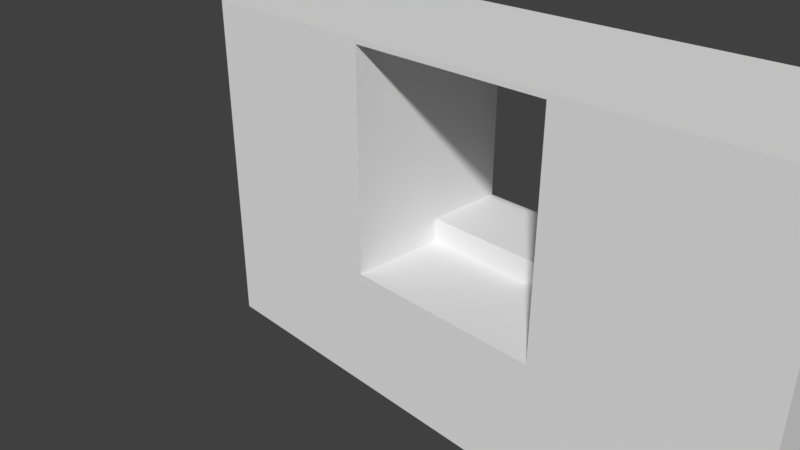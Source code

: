 # Source: SwimmingPoolRoomWallEntrance_1.85x6x3.5.blend  (saved by Blender 2.79.0; exported with 4.5.12 LTS)
import bpy
from mathutils import Matrix  # noqa: F401  (used for matrix-valued properties, if any)

bpy.ops.wm.read_factory_settings(use_empty=True)
scene = bpy.context.scene
scene.name = 'Scene'

# ---- collections
col_collection_1 = bpy.data.collections.new('Collection 1'); scene.collection.children.link(col_collection_1)

# ---- materials (node trees are filled in below, after node groups)
mat_pooltilesbrown1 = bpy.data.materials.new('PoolTilesBrown1')
mat_pooltilesbrown1.alpha_threshold = 0.0
mat_pooltilesbrown1.use_transparent_shadow = False
mat_pooltilesbrown1.roughness = 0.5
mat_pooltilesbrown1.specular_intensity = 0.0
mat_pooltilesbrown1.line_color = (0.0, 0.0, 0.0, 1.0)
mat_marbleblack = bpy.data.materials.new('MarbleBlack')
mat_marbleblack.alpha_threshold = 0.0
mat_marbleblack.use_transparent_shadow = False
mat_marbleblack.roughness = 0.5
mat_marbleblack.specular_intensity = 0.1
mat_mosaicboat = bpy.data.materials.new('MosaicBoat')
mat_mosaicboat.alpha_threshold = 0.0
mat_mosaicboat.use_transparent_shadow = False
mat_mosaicboat.roughness = 0.5
mat_mosaicboat.specular_intensity = 0.0

# ---- material node trees

# ---- world
world_world = bpy.data.worlds.new('World'); scene.world = world_world
world_world.color = (0.05088, 0.05088, 0.05088)
world_world.use_sun_shadow = False
world_world.sun_shadow_jitter_overblur = 0.0
world_world.cycles.sampling_method = 'MANUAL'

# ---- cameras
cam_camera = bpy.data.cameras.new('Camera')
cam_camera.clip_end = 100.0
cam_camera.lens = 35.0
cam_camera.sensor_width = 32.0
cam_camera.sensor_height = 18.0
cam_camera.ortho_scale = 7.314
cam_camera.dof.focus_distance = 0.0
cam_camera.dof.aperture_fstop = 128.0

# ---- meshes
me_swimmingpoolroomwallentrance_1_85x6x3_5 = bpy.data.meshes.new('SwimmingPoolRoomWallEntrance_1.85x6x3.5')
me_swimmingpoolroomwallentrance_1_85x6x3_5.from_pydata([(6.0, 0.0, 0.0), (6.0, 8.087e-08, 1.85), (-1.192e-07, 8.087e-08, 1.85), (3.576e-07, -1.821e-14, -4.172e-07), (2.0, 3.5, -2.98e-08), (4.0, 3.5, 1.49e-07), (9.189e-08, 3.5, -2.086e-07), (-3.253e-07, 3.5, 1.85), (4.0, -6.217e-15, -1.341e-07), (2.0, -1.199e-14, -2.831e-07), (4.0, 8.087e-08, 1.85), (2.0, 8.087e-08, 1.85), (6.0, 3.5, 1.85), (6.0, 3.5, 3.278e-07), (4.0, 1.25, 1.85), (2.0, 1.25, 1.85), (4.0, 1.25, 0.85), (2.0, 1.25, 0.85), (6.0, 1.5, 4.172e-07), (6.0, 1.5, 1.85), (-3.551e-07, 1.5, 1.85), (6.209e-08, 1.5, -1.192e-07), (4.0, 1.5, 2.384e-07), (2.0, 1.5, 5.96e-08), (4.0, 1.5, 1.85), (2.0, 1.5, 1.85), (4.0, 1.5, 0.85), (2.0, 1.5, 0.85), (4.0, 3.5, 1.85), (2.0, 3.5, 1.85), (4.0, 3.5, 0.85), (2.0, 3.5, 0.85), (2.0, 3.45, -2.98e-08), (2.0, 3.45, 0.85), (4.0, 3.45, 1.49e-07), (4.0, 3.45, 0.85), (2.0, 3.45, 1.85), (4.0, 3.45, 1.85), (6.0, 1.25, 1.85), (-2.372e-07, 1.25, 1.85)], [], [(3, 21, 23, 9), (9, 11, 2, 3), (2, 39, 20, 21, 3), (24, 19, 12, 28), (8, 22, 18, 0), (4, 6, 7, 29, 31), (20, 39, 15, 25), (10, 14, 15, 11), (16, 14, 24, 26), (16, 17, 15, 14), (0, 1, 10, 8), (8, 10, 11, 9), (9, 23, 22, 8), (26, 24, 28, 30), (19, 18, 13, 12), (27, 23, 4, 31), (22, 23, 27, 26), (25, 27, 31, 29), (15, 17, 27, 25), (21, 20, 7, 6), (13, 5, 30, 28, 12), (23, 21, 6, 4), (18, 22, 5, 13), (17, 16, 26, 27), (0, 18, 19, 38, 1), (22, 26, 30, 5), (20, 25, 29, 7), (5, 30, 35, 34), (32, 34, 35, 37, 36, 33), (4, 5, 34, 32), (30, 28, 37, 35), (29, 31, 33, 36), (28, 29, 36, 37), (31, 4, 32, 33), (5, 4, 29, 28), (24, 14, 38, 19), (1, 38, 14, 10), (2, 11, 15, 39)])
me_swimmingpoolroomwallentrance_1_85x6x3_5.polygons.foreach_set('material_index', [1, 1, 1, 2, 1, 0, 1, 1, 1, 1, 1, 1, 1, 1, 1, 1, 1, 1, 1, 1, 0, 1, 1, 1, 1, 1, 2, 1, 1, 1, 1, 1, 1, 1, 0, 1, 1, 1])
_uv = me_swimmingpoolroomwallentrance_1_85x6x3_5.uv_layers.new(name='UVMap')
_uv.uv.foreach_set('vector', [1.557, -0.003349, 2.614, -0.00335, 2.614, 1.339, 1.557, 1.339, -2.319, 2.681, -0.9094, 2.681, -0.9094, 4.023, -2.319, 4.023, 0.76, 0.9999, 0.3801, 0.9999, 8.717e-05, 0.9999, 8.727e-05, 8.729e-05, 0.76, 8.717e-05, 0.5095, 7.042e-05, 1.005, 7.048e-05, 1.005, 0.9999, 0.5095, 0.9999, 1.557, 2.681, 2.614, 2.681, 2.614, 4.023, 1.557, 4.023, -1.614, -1.513, -3.023, -1.513, -3.023, -2.856, -1.614, -2.856, -1.614, -2.185, 8.601e-05, 0.74, 8.609e-05, 0.6167, 0.9999, 0.6167, 0.9999, 0.74, 0.9999, 7.852e-05, 0.9999, 0.6167, 7.852e-05, 0.6167, 7.883e-05, 7.857e-05, 0.2534, 5.033e-05, 0.2534, 0.9999, 5.033e-05, 0.9999, 5.033e-05, 5.033e-05, 0.07824, 0.5547, 0.967, 0.5547, 0.967, 0.9932, 0.07824, 0.9931, -2.319, -0.00335, -0.9094, -0.00335, -0.9094, 1.339, -2.319, 1.339, -2.319, 1.339, -0.9094, 1.339, -0.9094, 2.681, -2.319, 2.681, 1.557, 1.339, 2.614, 1.339, 2.614, 2.681, 1.557, 2.681, 7.117e-05, 7.133e-05, 0.5067, 7.117e-05, 0.5067, 0.9999, 7.141e-05, 0.9999, 9.937e-05, 0.9866, 9.931e-05, 9.943e-05, 0.9999, 9.931e-05, 0.9999, 0.9866, 7.033e-05, 0.4934, 7.023e-05, 7.027e-05, 0.9999, 7.023e-05, 0.9999, 0.4934, 0.07824, 0.006609, 0.967, 0.006609, 0.967, 0.4451, 0.07824, 0.4451, 7.028e-05, 0.4934, 7.023e-05, 7.028e-05, 0.9999, 7.023e-05, 0.9999, 0.4934, 5.044e-05, 0.9999, 5.033e-05, 5.033e-05, 0.2534, 5.033e-05, 0.2534, 0.9999, 9.931e-05, 9.934e-05, 0.9999, 9.931e-05, 0.9999, 0.9866, 9.947e-05, 0.9866, -0.2047, -1.513, -1.614, -1.513, -1.614, -2.185, -1.614, -2.856, -0.2047, -2.856, 2.614, 1.339, 2.614, -0.00335, 4.023, -0.00335, 4.023, 1.339, 2.614, 4.023, 2.614, 2.681, 4.023, 2.681, 4.023, 4.023, 0.967, 0.5547, 0.07824, 0.5547, 0.07824, 0.4451, 0.967, 0.4451, 8.66e-05, 8.66e-05, 0.7502, 8.66e-05, 0.7502, 0.987, 0.000193, 0.9999, 8.672e-05, 0.987, 7.028e-05, 0.4934, 7.023e-05, 7.023e-05, 0.9999, 7.023e-05, 0.9999, 0.4934, 7.042e-05, 7.042e-05, 0.4961, 7.042e-05, 0.4961, 0.9999, 7.042e-05, 0.9999, -2.495, -0.003351, -2.495, 0.6678, -2.53, 0.6678, -2.53, -0.003351, -0.2047, -1.513, -0.2047, -0.1711, -0.9094, -0.1711, -1.614, -0.1711, -1.614, -1.513, -0.9094, -1.513, -2.601, 1.339, -2.601, -0.003351, -2.565, -0.003351, -2.565, 1.339, -2.495, 0.6678, -2.495, 1.339, -2.53, 1.339, -2.53, 0.6678, -2.565, 1.339, -2.565, 0.6678, -2.53, 0.6678, -2.53, 1.339, 1.0, 0.02468, 1.571e-05, 0.02468, 1.571e-05, 1.571e-05, 1.0, 1.591e-05, -2.565, 0.6678, -2.565, -0.003351, -2.53, -0.003351, -2.53, 0.6678, -3.023, -0.1711, -3.023, -1.513, -1.614, -1.513, -1.614, -0.1711, 8.601e-05, 0.74, 8.601e-05, 0.6167, 0.9999, 0.6167, 0.9999, 0.74, 0.9999, 8.601e-05, 0.9999, 0.6167, 8.601e-05, 0.6167, 8.622e-05, 8.601e-05, 8.604e-05, 8.606e-05, 0.9999, 8.601e-05, 0.9999, 0.6167, 8.609e-05, 0.6167])
me_swimmingpoolroomwallentrance_1_85x6x3_5.materials.append(mat_pooltilesbrown1)
me_swimmingpoolroomwallentrance_1_85x6x3_5.materials.append(mat_marbleblack)
me_swimmingpoolroomwallentrance_1_85x6x3_5.materials.append(mat_mosaicboat)
me_swimmingpoolroomwallentrance_1_85x6x3_5.use_remesh_preserve_volume = False
me_swimmingpoolroomwallentrance_1_85x6x3_5.use_remesh_preserve_attributes = False
me_swimmingpoolroomwallentrance_1_85x6x3_5.use_mirror_vertex_groups = False
me_swimmingpoolroomwallentrance_1_85x6x3_5.update()

# ---- objects
ob_swimmingpoolroomwallentrance_1_85x6x3_5 = bpy.data.objects.new('SwimmingPoolRoomWallEntrance_1.85x6x3.5', me_swimmingpoolroomwallentrance_1_85x6x3_5)
ob_camera = bpy.data.objects.new('Camera', cam_camera)

# ---- transforms, parenting, visibility, modifiers, constraints
ob_swimmingpoolroomwallentrance_1_85x6x3_5.location = (0.0, 0.0, 0.0)
ob_swimmingpoolroomwallentrance_1_85x6x3_5.rotation_euler = (1.571, -0.0, 0.0)
ob_swimmingpoolroomwallentrance_1_85x6x3_5.lock_rotations_4d = False
ob_swimmingpoolroomwallentrance_1_85x6x3_5.empty_display_type = 'ARROWS'
ob_swimmingpoolroomwallentrance_1_85x6x3_5.lineart.crease_threshold = 0.0
ob_camera.location = (7.481, -6.508, 5.344)
ob_camera.rotation_euler = (1.109, 0.0, 0.8149)
ob_camera.lock_rotations_4d = False
ob_camera.empty_display_type = 'ARROWS'
ob_camera.color = (0.0, 0.0, 0.0, 0.0)
ob_camera.display_type = 'WIRE'
ob_camera.lineart.crease_threshold = 0.0

# ---- collection membership
col_collection_1.objects.link(ob_swimmingpoolroomwallentrance_1_85x6x3_5)
col_collection_1.objects.link(ob_camera)

# ---- scene / render settings (as saved in the file)
scene.camera = ob_camera
scene.frame_start = 1; scene.frame_end = 250; scene.frame_set(79)
scene.render.engine = 'BLENDER_EEVEE_NEXT'
scene.render.resolution_percentage = 50
scene.render.dither_intensity = 0.0
scene.cycles.use_denoising = False
scene.cycles.samples = 128
scene.cycles.sampling_pattern = 'TABULATED_SOBOL'
scene.cycles.use_adaptive_sampling = False
scene.cycles.use_light_tree = False
scene.cycles.blur_glossy = 0.0
scene.cycles.sample_clamp_indirect = 0.0
scene.view_settings.view_transform = 'Standard'
bpy.context.view_layer.update()

# ---- added for rendering (the .blend has no usable light): sun
light_auto_sun = bpy.data.lights.new('AutoSun', 'SUN')
light_auto_sun.energy = 3.0
light_auto_sun.angle = 0.0523599
ob_auto_sun = bpy.data.objects.new('AutoSun', light_auto_sun)
scene.collection.objects.link(ob_auto_sun)
ob_auto_sun.rotation_euler = (0.872665, 0.174533, 0.523599)
bpy.context.view_layer.update()
